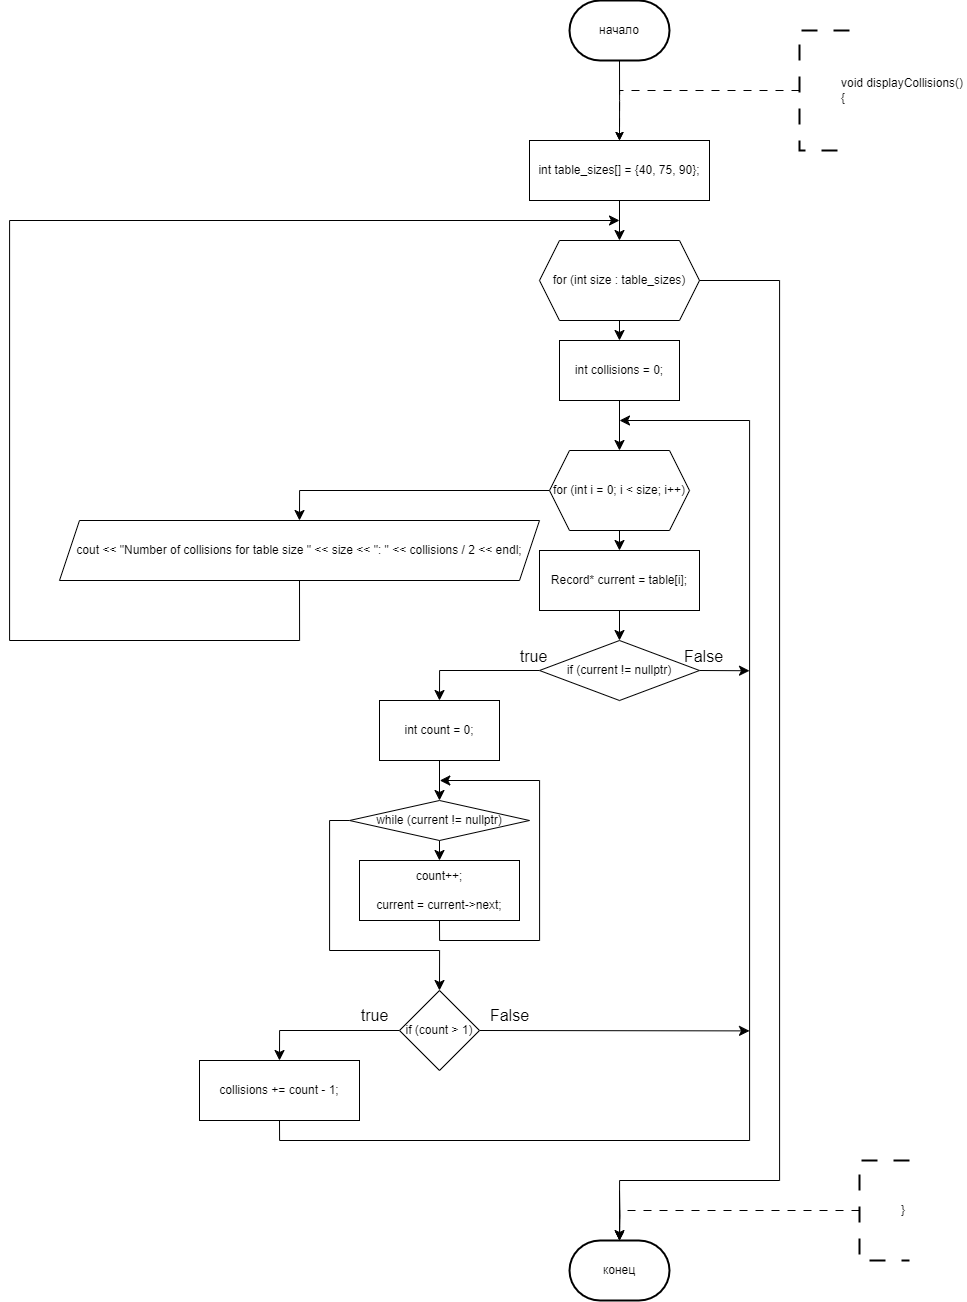

The diagram above was exported from draw.io. Its source (the exported page's mxGraphModel, read from the mxfile embedded in the PNG):
<mxGraphModel dx="2189" dy="1478" grid="1" gridSize="10" guides="1" tooltips="1" connect="1" arrows="1" fold="1" page="1" pageScale="1" pageWidth="827" pageHeight="1169" math="0" shadow="0">
  <root>
    <mxCell id="0" />
    <mxCell id="1" parent="0" />
    <mxCell id="NoTfI0mhbps9817KM9Cf-117" style="edgeStyle=orthogonalEdgeStyle;rounded=0;orthogonalLoop=1;jettySize=auto;html=1;exitX=0.5;exitY=1;exitDx=0;exitDy=0;exitPerimeter=0;entryX=0.5;entryY=0;entryDx=0;entryDy=0;" parent="1" source="NoTfI0mhbps9817KM9Cf-113" edge="1">
      <mxGeometry relative="1" as="geometry">
        <mxPoint x="280" y="160" as="targetPoint" />
      </mxGeometry>
    </mxCell>
    <mxCell id="NoTfI0mhbps9817KM9Cf-113" value="начало" style="strokeWidth=2;html=1;shape=mxgraph.flowchart.terminator;whiteSpace=wrap;" parent="1" vertex="1">
      <mxGeometry x="230" y="20" width="100" height="60" as="geometry" />
    </mxCell>
    <mxCell id="NoTfI0mhbps9817KM9Cf-123" style="edgeStyle=orthogonalEdgeStyle;rounded=0;orthogonalLoop=1;jettySize=auto;html=1;exitX=0;exitY=0.5;exitDx=0;exitDy=0;exitPerimeter=0;dashed=1;dashPattern=8 8;entryX=0.5;entryY=0;entryDx=0;entryDy=0;" parent="1" source="NoTfI0mhbps9817KM9Cf-122" edge="1">
      <mxGeometry relative="1" as="geometry">
        <mxPoint x="280" y="160" as="targetPoint" />
        <Array as="points">
          <mxPoint x="280" y="110" />
        </Array>
      </mxGeometry>
    </mxCell>
    <mxCell id="NoTfI0mhbps9817KM9Cf-122" value="&lt;blockquote style=&quot;margin: 0 0 0 40px; border: none; padding: 0px;&quot;&gt;&lt;div&gt;void displayCollisions()&amp;nbsp;&lt;/div&gt;&lt;div&gt;{&lt;/div&gt;&lt;/blockquote&gt;" style="strokeWidth=2;html=1;shape=mxgraph.flowchart.annotation_1;align=left;pointerEvents=1;dashed=1;dashPattern=8 8;" parent="1" vertex="1">
      <mxGeometry x="460" y="50" width="50" height="120" as="geometry" />
    </mxCell>
    <mxCell id="NoTfI0mhbps9817KM9Cf-270" value="конец" style="strokeWidth=2;html=1;shape=mxgraph.flowchart.terminator;whiteSpace=wrap;" parent="1" vertex="1">
      <mxGeometry x="230" y="1260" width="100" height="60" as="geometry" />
    </mxCell>
    <mxCell id="NoTfI0mhbps9817KM9Cf-271" style="edgeStyle=orthogonalEdgeStyle;rounded=0;orthogonalLoop=1;jettySize=auto;html=1;exitX=0.5;exitY=1;exitDx=0;exitDy=0;entryX=0.5;entryY=0;entryDx=0;entryDy=0;entryPerimeter=0;" parent="1" target="NoTfI0mhbps9817KM9Cf-270" edge="1">
      <mxGeometry relative="1" as="geometry">
        <mxPoint x="280" y="1210" as="sourcePoint" />
      </mxGeometry>
    </mxCell>
    <mxCell id="NoTfI0mhbps9817KM9Cf-272" style="edgeStyle=orthogonalEdgeStyle;rounded=0;orthogonalLoop=1;jettySize=auto;html=1;exitX=0;exitY=0.5;exitDx=0;exitDy=0;exitPerimeter=0;dashed=1;dashPattern=8 8;entryX=0.5;entryY=0;entryDx=0;entryDy=0;" parent="1" source="NoTfI0mhbps9817KM9Cf-273" edge="1">
      <mxGeometry relative="1" as="geometry">
        <mxPoint x="280" y="1260" as="targetPoint" />
        <Array as="points">
          <mxPoint x="410" y="1230" />
          <mxPoint x="280" y="1230" />
        </Array>
      </mxGeometry>
    </mxCell>
    <mxCell id="NoTfI0mhbps9817KM9Cf-273" value="&lt;blockquote style=&quot;margin: 0 0 0 40px; border: none; padding: 0px;&quot;&gt;&lt;div&gt;}&lt;br&gt;&lt;/div&gt;&lt;/blockquote&gt;" style="strokeWidth=2;html=1;shape=mxgraph.flowchart.annotation_1;align=left;pointerEvents=1;dashed=1;dashPattern=8 8;" parent="1" vertex="1">
      <mxGeometry x="520" y="1180" width="50" height="100" as="geometry" />
    </mxCell>
    <mxCell id="-Kc3PhumVPWG2Q7VvMH2-134" style="edgeStyle=orthogonalEdgeStyle;rounded=0;orthogonalLoop=1;jettySize=auto;html=1;exitX=1;exitY=0.5;exitDx=0;exitDy=0;entryX=0.5;entryY=0;entryDx=0;entryDy=0;" parent="1" edge="1">
      <mxGeometry relative="1" as="geometry">
        <mxPoint x="350" y="560" as="sourcePoint" />
        <Array as="points">
          <mxPoint x="410" y="560" />
          <mxPoint x="410" y="220" />
          <mxPoint x="600" y="220" />
        </Array>
      </mxGeometry>
    </mxCell>
    <mxCell id="-Kc3PhumVPWG2Q7VvMH2-212" style="edgeStyle=orthogonalEdgeStyle;rounded=0;orthogonalLoop=1;jettySize=auto;html=1;exitX=0;exitY=0.5;exitDx=0;exitDy=0;entryX=0.5;entryY=0;entryDx=0;entryDy=0;" parent="1" edge="1">
      <mxGeometry relative="1" as="geometry">
        <mxPoint x="-380" y="100" as="sourcePoint" />
        <Array as="points">
          <mxPoint x="-400" y="100" />
          <mxPoint x="-400" y="340" />
          <mxPoint x="-290" y="340" />
        </Array>
      </mxGeometry>
    </mxCell>
    <mxCell id="-Kc3PhumVPWG2Q7VvMH2-217" style="edgeStyle=orthogonalEdgeStyle;rounded=0;orthogonalLoop=1;jettySize=auto;html=1;exitX=0;exitY=0.5;exitDx=0;exitDy=0;entryX=0.5;entryY=0;entryDx=0;entryDy=0;" parent="1" edge="1">
      <mxGeometry relative="1" as="geometry">
        <mxPoint x="-370" y="410" as="sourcePoint" />
        <Array as="points">
          <mxPoint x="-390" y="410" />
          <mxPoint x="-390" y="560" />
          <mxPoint x="-290" y="560" />
        </Array>
      </mxGeometry>
    </mxCell>
    <mxCell id="bnN8egvkgwWV6R4XHW4--86" style="edgeStyle=none;curved=1;rounded=0;orthogonalLoop=1;jettySize=auto;html=1;exitX=0.5;exitY=1;exitDx=0;exitDy=0;entryX=0.5;entryY=0;entryDx=0;entryDy=0;fontSize=12;startSize=8;endSize=8;" edge="1" parent="1" source="bnN8egvkgwWV6R4XHW4--84" target="bnN8egvkgwWV6R4XHW4--85">
      <mxGeometry relative="1" as="geometry" />
    </mxCell>
    <mxCell id="bnN8egvkgwWV6R4XHW4--84" value="int table_sizes[] = {40, 75, 90};" style="rounded=0;whiteSpace=wrap;html=1;" vertex="1" parent="1">
      <mxGeometry x="190" y="160" width="180" height="60" as="geometry" />
    </mxCell>
    <mxCell id="bnN8egvkgwWV6R4XHW4--90" style="edgeStyle=none;curved=1;rounded=0;orthogonalLoop=1;jettySize=auto;html=1;exitX=0.5;exitY=1;exitDx=0;exitDy=0;entryX=0.5;entryY=0;entryDx=0;entryDy=0;fontSize=12;startSize=8;endSize=8;" edge="1" parent="1" source="bnN8egvkgwWV6R4XHW4--85" target="bnN8egvkgwWV6R4XHW4--87">
      <mxGeometry relative="1" as="geometry" />
    </mxCell>
    <mxCell id="bnN8egvkgwWV6R4XHW4--85" value="for (int size : table_sizes)" style="shape=hexagon;perimeter=hexagonPerimeter2;whiteSpace=wrap;html=1;fixedSize=1;" vertex="1" parent="1">
      <mxGeometry x="200" y="260" width="160" height="80" as="geometry" />
    </mxCell>
    <mxCell id="bnN8egvkgwWV6R4XHW4--89" style="edgeStyle=none;curved=1;rounded=0;orthogonalLoop=1;jettySize=auto;html=1;exitX=0.5;exitY=1;exitDx=0;exitDy=0;entryX=0.5;entryY=0;entryDx=0;entryDy=0;fontSize=12;startSize=8;endSize=8;" edge="1" parent="1" source="bnN8egvkgwWV6R4XHW4--87" target="bnN8egvkgwWV6R4XHW4--88">
      <mxGeometry relative="1" as="geometry" />
    </mxCell>
    <mxCell id="bnN8egvkgwWV6R4XHW4--87" value="int collisions = 0;" style="rounded=0;whiteSpace=wrap;html=1;" vertex="1" parent="1">
      <mxGeometry x="220" y="360" width="120" height="60" as="geometry" />
    </mxCell>
    <mxCell id="bnN8egvkgwWV6R4XHW4--92" style="edgeStyle=none;curved=1;rounded=0;orthogonalLoop=1;jettySize=auto;html=1;exitX=0.5;exitY=1;exitDx=0;exitDy=0;entryX=0.5;entryY=0;entryDx=0;entryDy=0;fontSize=12;startSize=8;endSize=8;" edge="1" parent="1" source="bnN8egvkgwWV6R4XHW4--88" target="bnN8egvkgwWV6R4XHW4--91">
      <mxGeometry relative="1" as="geometry" />
    </mxCell>
    <mxCell id="bnN8egvkgwWV6R4XHW4--117" style="edgeStyle=orthogonalEdgeStyle;rounded=0;orthogonalLoop=1;jettySize=auto;html=1;exitX=0;exitY=0.5;exitDx=0;exitDy=0;entryX=0.5;entryY=0;entryDx=0;entryDy=0;fontSize=12;startSize=8;endSize=8;" edge="1" parent="1" source="bnN8egvkgwWV6R4XHW4--88" target="bnN8egvkgwWV6R4XHW4--116">
      <mxGeometry relative="1" as="geometry" />
    </mxCell>
    <mxCell id="bnN8egvkgwWV6R4XHW4--88" value="for (int i = 0; i &lt; size; i++)" style="shape=hexagon;perimeter=hexagonPerimeter2;whiteSpace=wrap;html=1;fixedSize=1;" vertex="1" parent="1">
      <mxGeometry x="210" y="470" width="140" height="80" as="geometry" />
    </mxCell>
    <mxCell id="bnN8egvkgwWV6R4XHW4--96" style="edgeStyle=none;curved=1;rounded=0;orthogonalLoop=1;jettySize=auto;html=1;exitX=0.5;exitY=1;exitDx=0;exitDy=0;entryX=0.5;entryY=0;entryDx=0;entryDy=0;fontSize=12;startSize=8;endSize=8;" edge="1" parent="1" source="bnN8egvkgwWV6R4XHW4--91" target="bnN8egvkgwWV6R4XHW4--93">
      <mxGeometry relative="1" as="geometry" />
    </mxCell>
    <mxCell id="bnN8egvkgwWV6R4XHW4--91" value="Record* current = table[i];" style="rounded=0;whiteSpace=wrap;html=1;" vertex="1" parent="1">
      <mxGeometry x="200" y="570" width="160" height="60" as="geometry" />
    </mxCell>
    <mxCell id="bnN8egvkgwWV6R4XHW4--98" style="edgeStyle=orthogonalEdgeStyle;rounded=0;orthogonalLoop=1;jettySize=auto;html=1;exitX=0;exitY=0.5;exitDx=0;exitDy=0;entryX=0.5;entryY=0;entryDx=0;entryDy=0;fontSize=12;startSize=8;endSize=8;" edge="1" parent="1" source="bnN8egvkgwWV6R4XHW4--93" target="bnN8egvkgwWV6R4XHW4--97">
      <mxGeometry relative="1" as="geometry" />
    </mxCell>
    <mxCell id="bnN8egvkgwWV6R4XHW4--109" style="edgeStyle=none;curved=1;rounded=0;orthogonalLoop=1;jettySize=auto;html=1;exitX=1;exitY=0.5;exitDx=0;exitDy=0;fontSize=12;startSize=8;endSize=8;" edge="1" parent="1" source="bnN8egvkgwWV6R4XHW4--93">
      <mxGeometry relative="1" as="geometry">
        <mxPoint x="410" y="690.25" as="targetPoint" />
      </mxGeometry>
    </mxCell>
    <mxCell id="bnN8egvkgwWV6R4XHW4--93" value="if (current != nullptr)" style="rhombus;whiteSpace=wrap;html=1;" vertex="1" parent="1">
      <mxGeometry x="200" y="660" width="160" height="60" as="geometry" />
    </mxCell>
    <mxCell id="bnN8egvkgwWV6R4XHW4--100" style="edgeStyle=none;curved=1;rounded=0;orthogonalLoop=1;jettySize=auto;html=1;exitX=0.5;exitY=1;exitDx=0;exitDy=0;entryX=0.5;entryY=0;entryDx=0;entryDy=0;fontSize=12;startSize=8;endSize=8;" edge="1" parent="1" source="bnN8egvkgwWV6R4XHW4--97" target="bnN8egvkgwWV6R4XHW4--99">
      <mxGeometry relative="1" as="geometry" />
    </mxCell>
    <mxCell id="bnN8egvkgwWV6R4XHW4--97" value="int count = 0;" style="rounded=0;whiteSpace=wrap;html=1;" vertex="1" parent="1">
      <mxGeometry x="40" y="720" width="120" height="60" as="geometry" />
    </mxCell>
    <mxCell id="bnN8egvkgwWV6R4XHW4--102" style="edgeStyle=none;curved=1;rounded=0;orthogonalLoop=1;jettySize=auto;html=1;exitX=0.5;exitY=1;exitDx=0;exitDy=0;entryX=0.5;entryY=0;entryDx=0;entryDy=0;fontSize=12;startSize=8;endSize=8;" edge="1" parent="1" source="bnN8egvkgwWV6R4XHW4--99" target="bnN8egvkgwWV6R4XHW4--101">
      <mxGeometry relative="1" as="geometry" />
    </mxCell>
    <mxCell id="bnN8egvkgwWV6R4XHW4--105" style="edgeStyle=orthogonalEdgeStyle;rounded=0;orthogonalLoop=1;jettySize=auto;html=1;exitX=0;exitY=0.5;exitDx=0;exitDy=0;entryX=0.5;entryY=0;entryDx=0;entryDy=0;fontSize=12;startSize=8;endSize=8;" edge="1" parent="1" source="bnN8egvkgwWV6R4XHW4--99" target="bnN8egvkgwWV6R4XHW4--104">
      <mxGeometry relative="1" as="geometry">
        <Array as="points">
          <mxPoint x="-10" y="840" />
          <mxPoint x="-10" y="970" />
          <mxPoint x="100" y="970" />
        </Array>
      </mxGeometry>
    </mxCell>
    <mxCell id="bnN8egvkgwWV6R4XHW4--99" value="while (current != nullptr)" style="rhombus;whiteSpace=wrap;html=1;" vertex="1" parent="1">
      <mxGeometry x="10" y="820" width="180" height="40" as="geometry" />
    </mxCell>
    <mxCell id="bnN8egvkgwWV6R4XHW4--103" style="edgeStyle=orthogonalEdgeStyle;rounded=0;orthogonalLoop=1;jettySize=auto;html=1;exitX=0.5;exitY=1;exitDx=0;exitDy=0;fontSize=12;startSize=8;endSize=8;" edge="1" parent="1" source="bnN8egvkgwWV6R4XHW4--101">
      <mxGeometry relative="1" as="geometry">
        <mxPoint x="100.304347826087" y="800" as="targetPoint" />
        <Array as="points">
          <mxPoint x="100" y="960" />
          <mxPoint x="200" y="960" />
          <mxPoint x="200" y="800" />
        </Array>
      </mxGeometry>
    </mxCell>
    <mxCell id="bnN8egvkgwWV6R4XHW4--101" value="count++;&lt;br&gt;&amp;nbsp; &amp;nbsp; &amp;nbsp; &amp;nbsp; &amp;nbsp; &amp;nbsp; &amp;nbsp; &amp;nbsp; &amp;nbsp; &amp;nbsp; &amp;nbsp; &amp;nbsp;&amp;nbsp;&lt;div&gt;current = current-&amp;gt;next;&lt;/div&gt;" style="rounded=0;whiteSpace=wrap;html=1;" vertex="1" parent="1">
      <mxGeometry x="20" y="880" width="160" height="60" as="geometry" />
    </mxCell>
    <mxCell id="bnN8egvkgwWV6R4XHW4--107" style="edgeStyle=orthogonalEdgeStyle;rounded=0;orthogonalLoop=1;jettySize=auto;html=1;exitX=0;exitY=0.5;exitDx=0;exitDy=0;entryX=0.5;entryY=0;entryDx=0;entryDy=0;fontSize=12;startSize=8;endSize=8;" edge="1" parent="1" source="bnN8egvkgwWV6R4XHW4--104" target="bnN8egvkgwWV6R4XHW4--106">
      <mxGeometry relative="1" as="geometry" />
    </mxCell>
    <mxCell id="bnN8egvkgwWV6R4XHW4--114" style="edgeStyle=none;curved=1;rounded=0;orthogonalLoop=1;jettySize=auto;html=1;exitX=1;exitY=0.5;exitDx=0;exitDy=0;fontSize=12;startSize=8;endSize=8;" edge="1" parent="1" source="bnN8egvkgwWV6R4XHW4--104">
      <mxGeometry relative="1" as="geometry">
        <mxPoint x="410" y="1050.3913043478262" as="targetPoint" />
      </mxGeometry>
    </mxCell>
    <mxCell id="bnN8egvkgwWV6R4XHW4--104" value="if (count &gt; 1)" style="rhombus;whiteSpace=wrap;html=1;" vertex="1" parent="1">
      <mxGeometry x="60" y="1010" width="80" height="80" as="geometry" />
    </mxCell>
    <mxCell id="bnN8egvkgwWV6R4XHW4--108" style="edgeStyle=orthogonalEdgeStyle;rounded=0;orthogonalLoop=1;jettySize=auto;html=1;exitX=0.5;exitY=1;exitDx=0;exitDy=0;fontSize=12;startSize=8;endSize=8;" edge="1" parent="1" source="bnN8egvkgwWV6R4XHW4--106">
      <mxGeometry relative="1" as="geometry">
        <mxPoint x="280" y="439.9999999999998" as="targetPoint" />
        <Array as="points">
          <mxPoint x="-60" y="1160" />
          <mxPoint x="410" y="1160" />
          <mxPoint x="410" y="440" />
        </Array>
      </mxGeometry>
    </mxCell>
    <mxCell id="bnN8egvkgwWV6R4XHW4--106" value="collisions += count - 1;" style="rounded=0;whiteSpace=wrap;html=1;" vertex="1" parent="1">
      <mxGeometry x="-140" y="1080" width="160" height="60" as="geometry" />
    </mxCell>
    <mxCell id="bnN8egvkgwWV6R4XHW4--111" value="true" style="text;html=1;align=center;verticalAlign=middle;resizable=0;points=[];autosize=1;strokeColor=none;fillColor=none;fontSize=16;" vertex="1" parent="1">
      <mxGeometry x="169" y="661" width="50" height="30" as="geometry" />
    </mxCell>
    <mxCell id="bnN8egvkgwWV6R4XHW4--112" value="False" style="text;html=1;align=center;verticalAlign=middle;resizable=0;points=[];autosize=1;strokeColor=none;fillColor=none;fontSize=16;" vertex="1" parent="1">
      <mxGeometry x="334" y="661" width="60" height="30" as="geometry" />
    </mxCell>
    <mxCell id="bnN8egvkgwWV6R4XHW4--113" value="true" style="text;html=1;align=center;verticalAlign=middle;resizable=0;points=[];autosize=1;strokeColor=none;fillColor=none;fontSize=16;" vertex="1" parent="1">
      <mxGeometry x="10" y="1020" width="50" height="30" as="geometry" />
    </mxCell>
    <mxCell id="bnN8egvkgwWV6R4XHW4--115" value="False" style="text;html=1;align=center;verticalAlign=middle;resizable=0;points=[];autosize=1;strokeColor=none;fillColor=none;fontSize=16;" vertex="1" parent="1">
      <mxGeometry x="140" y="1020" width="60" height="30" as="geometry" />
    </mxCell>
    <mxCell id="bnN8egvkgwWV6R4XHW4--118" style="edgeStyle=orthogonalEdgeStyle;rounded=0;orthogonalLoop=1;jettySize=auto;html=1;exitX=0.5;exitY=1;exitDx=0;exitDy=0;fontSize=12;startSize=8;endSize=8;" edge="1" parent="1" source="bnN8egvkgwWV6R4XHW4--116">
      <mxGeometry relative="1" as="geometry">
        <mxPoint x="280" y="240" as="targetPoint" />
        <Array as="points">
          <mxPoint x="-40" y="660" />
          <mxPoint x="-330" y="660" />
          <mxPoint x="-330" y="240" />
        </Array>
      </mxGeometry>
    </mxCell>
    <mxCell id="bnN8egvkgwWV6R4XHW4--116" value="cout &lt;&lt; &quot;Number of collisions for table size &quot; &lt;&lt; size &lt;&lt; &quot;: &quot; &lt;&lt; collisions / 2 &lt;&lt; endl;" style="shape=parallelogram;perimeter=parallelogramPerimeter;whiteSpace=wrap;html=1;fixedSize=1;" vertex="1" parent="1">
      <mxGeometry x="-280" y="540" width="480" height="60" as="geometry" />
    </mxCell>
    <mxCell id="bnN8egvkgwWV6R4XHW4--119" style="edgeStyle=orthogonalEdgeStyle;rounded=0;orthogonalLoop=1;jettySize=auto;html=1;exitX=1;exitY=0.5;exitDx=0;exitDy=0;entryX=0.5;entryY=0;entryDx=0;entryDy=0;entryPerimeter=0;fontSize=12;startSize=8;endSize=8;" edge="1" parent="1" source="bnN8egvkgwWV6R4XHW4--85" target="NoTfI0mhbps9817KM9Cf-270">
      <mxGeometry relative="1" as="geometry">
        <Array as="points">
          <mxPoint x="440" y="300" />
          <mxPoint x="440" y="1200" />
          <mxPoint x="280" y="1200" />
        </Array>
      </mxGeometry>
    </mxCell>
  </root>
</mxGraphModel>